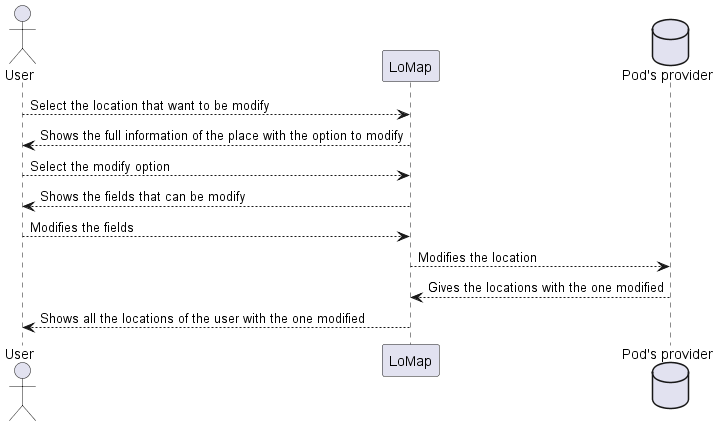

The diagram above was rendered by PlantUML. Its source (embedded in the PNG):
@startuml
actor User
Participant LoMap
database pod as "Pod's provider"
User --> LoMap: Select the location that want to be modify
LoMap --> User: Shows the full information of the place with the option to modify
User --> LoMap: Select the modify option
LoMap --> User: Shows the fields that can be modify
User --> LoMap: Modifies the fields
LoMap --> pod: Modifies the location
pod --> LoMap: Gives the locations with the one modified
LoMap --> User: Shows all the locations of the user with the one modified
@enduml